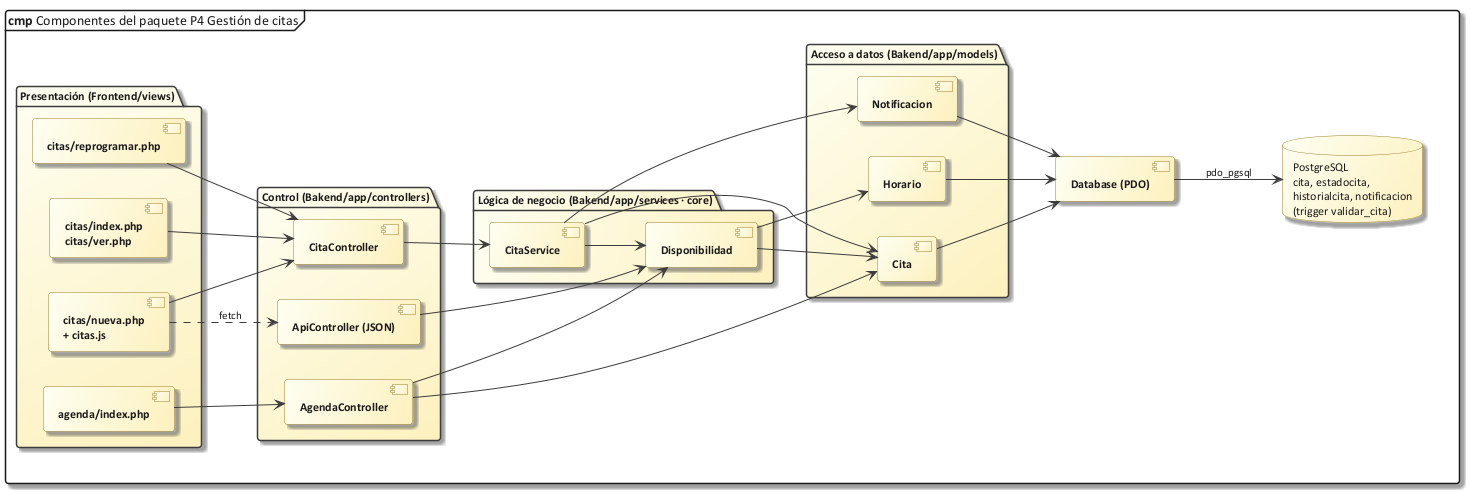

The diagram above was rendered by PlantUML. Its source (embedded in the PNG):
@startuml 60_comp_p4
!include C:/Users/Sergio Estaca Paco/Desktop/HeadSalud/Docs/diagramas/estilo_ea.iuml
mainframe **cmp** Componentes del paquete P4 Gestión de citas
left to right direction
package "Presentación (Frontend/views)" {
  component "citas/nueva.php\n+ citas.js" as vNue
  component "citas/index.php\ncitas/ver.php" as vVer
  component "citas/reprogramar.php" as vRep
  component "agenda/index.php" as vAge
}
package "Control (Bakend/app/controllers)" {
  component "CitaController" as cCit
  component "ApiController (JSON)" as cApi
  component "AgendaController" as cAge
}
package "Lógica de negocio (Bakend/app/services · core)" {
  component "CitaService" as sCit
  component "Disponibilidad" as sDis
}
package "Acceso a datos (Bakend/app/models)" {
  component "Cita" as mCit
  component "Horario" as mHor
  component "Notificacion" as mNot
}
component "Database (PDO)" as PDO
database "PostgreSQL\ncita, estadocita,\nhistorialcita, notificacion\n(trigger validar_cita)" as DB
vNue --> cCit
vNue ..> cApi : fetch
vVer --> cCit
vRep --> cCit
vAge --> cAge
cCit --> sCit
cApi --> sDis
cAge --> sDis
cAge --> mCit
sCit --> sDis
sCit --> mCit
sCit --> mNot
sDis --> mHor
sDis --> mCit
mCit --> PDO
mHor --> PDO
mNot --> PDO
PDO --> DB : pdo_pgsql
@enduml